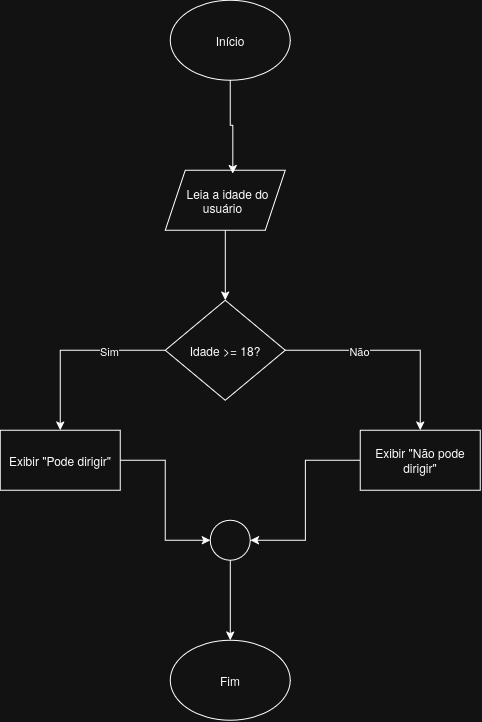

The diagram above was exported from draw.io. Its source (the exported page's mxGraphModel, read from the mxfile embedded in the PNG):
<mxGraphModel dx="1553" dy="922" grid="1" gridSize="10" guides="1" tooltips="1" connect="1" arrows="1" fold="1" page="1" pageScale="1" pageWidth="850" pageHeight="1100" math="0" shadow="0">
  <root>
    <mxCell id="0" />
    <mxCell id="1" parent="0" />
    <mxCell id="05fK5RmyrLw-izaFcHRT-6" parent="1" style="ellipse;whiteSpace=wrap;html=1;shapeInside=1;" value="Início" vertex="1">
      <mxGeometry height="80" width="120" x="370" y="200" as="geometry" />
    </mxCell>
    <mxCell id="05fK5RmyrLw-izaFcHRT-11" parent="1" style="ellipse;whiteSpace=wrap;html=1;shapeInside=1;" value="Fim" vertex="1">
      <mxGeometry height="80" width="120" x="370" y="840" as="geometry" />
    </mxCell>
    <mxCell id="05fK5RmyrLw-izaFcHRT-36" edge="1" parent="1" source="05fK5RmyrLw-izaFcHRT-22" style="edgeStyle=orthogonalEdgeStyle;rounded=0;orthogonalLoop=1;jettySize=auto;html=1;entryX=0.5;entryY=0;entryDx=0;entryDy=0;" target="05fK5RmyrLw-izaFcHRT-23">
      <mxGeometry relative="1" as="geometry" />
    </mxCell>
    <mxCell id="05fK5RmyrLw-izaFcHRT-22" parent="1" style="shape=parallelogram;perimeter=parallelogramPerimeter;whiteSpace=wrap;html=1;shapeInside=1;fixedSize=1;" value="Leia a idade do usuário" vertex="1">
      <mxGeometry height="60" width="120" x="365" y="370" as="geometry" />
    </mxCell>
    <mxCell id="05fK5RmyrLw-izaFcHRT-26" edge="1" parent="1" source="05fK5RmyrLw-izaFcHRT-23" style="edgeStyle=orthogonalEdgeStyle;rounded=0;orthogonalLoop=1;jettySize=auto;html=1;entryX=0.5;entryY=0;entryDx=0;entryDy=0;" target="05fK5RmyrLw-izaFcHRT-24">
      <mxGeometry relative="1" as="geometry" />
    </mxCell>
    <mxCell id="05fK5RmyrLw-izaFcHRT-28" connectable="0" parent="05fK5RmyrLw-izaFcHRT-26" style="edgeLabel;html=1;align=center;verticalAlign=middle;resizable=0;points=[];" value="Sim" vertex="1">
      <mxGeometry relative="1" x="-0.385" y="1" as="geometry">
        <mxPoint as="offset" />
      </mxGeometry>
    </mxCell>
    <mxCell id="05fK5RmyrLw-izaFcHRT-27" edge="1" parent="1" source="05fK5RmyrLw-izaFcHRT-23" style="edgeStyle=orthogonalEdgeStyle;rounded=0;orthogonalLoop=1;jettySize=auto;html=1;entryX=0.5;entryY=0;entryDx=0;entryDy=0;" target="05fK5RmyrLw-izaFcHRT-25">
      <mxGeometry relative="1" as="geometry" />
    </mxCell>
    <mxCell id="05fK5RmyrLw-izaFcHRT-29" connectable="0" parent="05fK5RmyrLw-izaFcHRT-27" style="edgeLabel;html=1;align=center;verticalAlign=middle;resizable=0;points=[];" value="Não" vertex="1">
      <mxGeometry relative="1" x="-0.3199" y="-1" as="geometry">
        <mxPoint as="offset" />
      </mxGeometry>
    </mxCell>
    <mxCell id="05fK5RmyrLw-izaFcHRT-23" parent="1" style="rhombus;whiteSpace=wrap;html=1;shapeInside=1;" value="Idade &amp;gt;= 18?" vertex="1">
      <mxGeometry height="100" width="120" x="365" y="500" as="geometry" />
    </mxCell>
    <mxCell id="05fK5RmyrLw-izaFcHRT-33" edge="1" parent="1" source="05fK5RmyrLw-izaFcHRT-24" style="edgeStyle=orthogonalEdgeStyle;rounded=0;orthogonalLoop=1;jettySize=auto;html=1;entryX=0;entryY=0.5;entryDx=0;entryDy=0;" target="05fK5RmyrLw-izaFcHRT-30">
      <mxGeometry relative="1" as="geometry" />
    </mxCell>
    <mxCell id="05fK5RmyrLw-izaFcHRT-24" parent="1" style="rounded=0;whiteSpace=wrap;html=1;" value="Exibir &quot;Pode dirigir&quot;" vertex="1">
      <mxGeometry height="60" width="120" x="200" y="630" as="geometry" />
    </mxCell>
    <mxCell id="05fK5RmyrLw-izaFcHRT-32" edge="1" parent="1" source="05fK5RmyrLw-izaFcHRT-25" style="edgeStyle=orthogonalEdgeStyle;rounded=0;orthogonalLoop=1;jettySize=auto;html=1;entryX=1;entryY=0.5;entryDx=0;entryDy=0;" target="05fK5RmyrLw-izaFcHRT-30">
      <mxGeometry relative="1" as="geometry" />
    </mxCell>
    <mxCell id="05fK5RmyrLw-izaFcHRT-25" parent="1" style="rounded=0;whiteSpace=wrap;html=1;" value="Exibir &quot;Não pode dirigir&quot;" vertex="1">
      <mxGeometry height="60" width="120" x="560" y="630" as="geometry" />
    </mxCell>
    <mxCell id="05fK5RmyrLw-izaFcHRT-34" edge="1" parent="1" source="05fK5RmyrLw-izaFcHRT-30" style="edgeStyle=orthogonalEdgeStyle;rounded=0;orthogonalLoop=1;jettySize=auto;html=1;entryX=0.5;entryY=0;entryDx=0;entryDy=0;" target="05fK5RmyrLw-izaFcHRT-11">
      <mxGeometry relative="1" as="geometry" />
    </mxCell>
    <mxCell id="05fK5RmyrLw-izaFcHRT-30" parent="1" style="ellipse;whiteSpace=wrap;html=1;shapeInside=1;aspect=fixed;" value="" vertex="1">
      <mxGeometry height="40" width="40" x="410" y="720" as="geometry" />
    </mxCell>
    <mxCell id="05fK5RmyrLw-izaFcHRT-35" edge="1" parent="1" source="05fK5RmyrLw-izaFcHRT-6" style="edgeStyle=orthogonalEdgeStyle;rounded=0;orthogonalLoop=1;jettySize=auto;html=1;entryX=0.563;entryY=0.059;entryDx=0;entryDy=0;entryPerimeter=0;" target="05fK5RmyrLw-izaFcHRT-22">
      <mxGeometry relative="1" as="geometry" />
    </mxCell>
  </root>
</mxGraphModel>